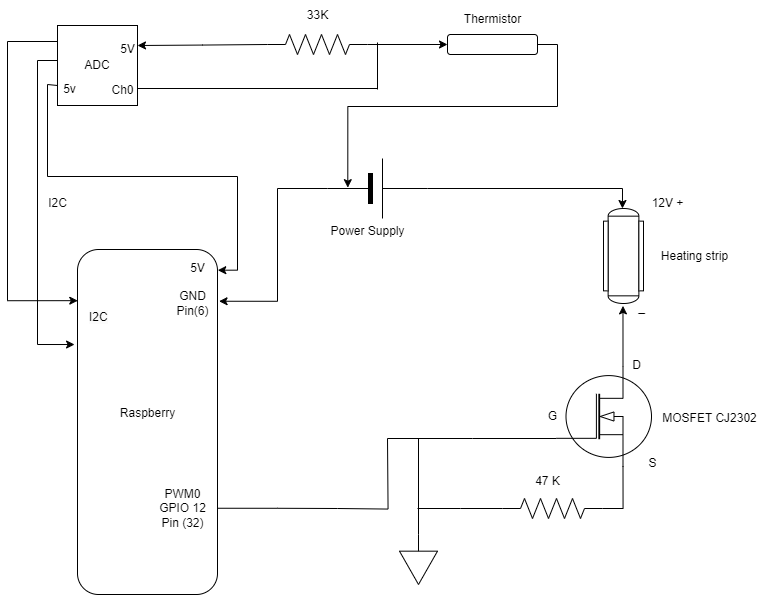

The diagram above was exported from draw.io. Its source (the exported page's mxGraphModel, read from the mxfile embedded in the PNG):
<mxGraphModel dx="882" dy="467" grid="1" gridSize="10" guides="1" tooltips="1" connect="1" arrows="1" fold="1" page="1" pageScale="1" pageWidth="827" pageHeight="1169" math="0" shadow="0">
  <root>
    <mxCell id="0" />
    <mxCell id="1" parent="0" />
    <mxCell id="3JYTG09_45UQPjLLhv5M-3" style="edgeStyle=orthogonalEdgeStyle;rounded=0;orthogonalLoop=1;jettySize=auto;html=1;exitX=1;exitY=0.5;exitDx=0;exitDy=0;endArrow=none;endFill=0;" parent="1" edge="1">
      <mxGeometry relative="1" as="geometry">
        <mxPoint x="410" y="590" as="targetPoint" />
        <mxPoint x="360" y="660" as="sourcePoint" />
      </mxGeometry>
    </mxCell>
    <mxCell id="3JYTG09_45UQPjLLhv5M-2" value="" style="rounded=1;whiteSpace=wrap;html=1;" parent="1" vertex="1">
      <mxGeometry x="100" y="401" width="140" height="345" as="geometry" />
    </mxCell>
    <mxCell id="3JYTG09_45UQPjLLhv5M-4" value="Raspberry&lt;br&gt;" style="text;html=1;align=center;verticalAlign=middle;resizable=0;points=[];autosize=1;strokeColor=none;fillColor=none;" parent="1" vertex="1">
      <mxGeometry x="130" y="550" width="80" height="30" as="geometry" />
    </mxCell>
    <mxCell id="NQRLy-3d7-kZt3e2o7CQ-2" style="edgeStyle=orthogonalEdgeStyle;rounded=0;orthogonalLoop=1;jettySize=auto;html=1;exitX=0;exitY=0.72;exitDx=0;exitDy=0;exitPerimeter=0;endArrow=none;endFill=0;" edge="1" parent="1" source="3JYTG09_45UQPjLLhv5M-11">
      <mxGeometry relative="1" as="geometry">
        <mxPoint x="410" y="590" as="targetPoint" />
      </mxGeometry>
    </mxCell>
    <mxCell id="3JYTG09_45UQPjLLhv5M-11" value="" style="verticalLabelPosition=bottom;shadow=0;dashed=0;align=center;html=1;verticalAlign=top;shape=mxgraph.electrical.mosfets1.n-channel_mosfet_1;" parent="1" vertex="1">
      <mxGeometry x="579" y="518" width="95" height="100" as="geometry" />
    </mxCell>
    <mxCell id="3JYTG09_45UQPjLLhv5M-12" value="47 K" style="text;html=1;align=center;verticalAlign=middle;resizable=0;points=[];autosize=1;strokeColor=none;fillColor=none;" parent="1" vertex="1">
      <mxGeometry x="545" y="618" width="50" height="30" as="geometry" />
    </mxCell>
    <mxCell id="3JYTG09_45UQPjLLhv5M-13" value="" style="shape=mxgraph.pid.vessels.vessel_(dished_ends,_heating-cooling_jacket);html=1;pointerEvents=1;align=center;verticalLabelPosition=bottom;verticalAlign=top;dashed=0;" parent="1" vertex="1">
      <mxGeometry x="626" y="360" width="40" height="95" as="geometry" />
    </mxCell>
    <mxCell id="3JYTG09_45UQPjLLhv5M-15" style="edgeStyle=orthogonalEdgeStyle;rounded=0;orthogonalLoop=1;jettySize=auto;html=1;exitX=0.7;exitY=0;exitDx=0;exitDy=0;exitPerimeter=0;entryX=0.487;entryY=1.025;entryDx=0;entryDy=0;entryPerimeter=0;" parent="1" source="3JYTG09_45UQPjLLhv5M-11" target="3JYTG09_45UQPjLLhv5M-13" edge="1">
      <mxGeometry relative="1" as="geometry" />
    </mxCell>
    <mxCell id="3JYTG09_45UQPjLLhv5M-17" value="Heating strip&lt;br&gt;" style="text;html=1;align=center;verticalAlign=middle;resizable=0;points=[];autosize=1;strokeColor=none;fillColor=none;" parent="1" vertex="1">
      <mxGeometry x="672" y="392.5" width="90" height="30" as="geometry" />
    </mxCell>
    <mxCell id="3JYTG09_45UQPjLLhv5M-18" value="_" style="text;html=1;align=center;verticalAlign=middle;resizable=0;points=[];autosize=1;strokeColor=none;fillColor=none;" parent="1" vertex="1">
      <mxGeometry x="649" y="445" width="30" height="30" as="geometry" />
    </mxCell>
    <mxCell id="3JYTG09_45UQPjLLhv5M-20" value="" style="verticalLabelPosition=bottom;shadow=0;dashed=0;align=center;fillColor=strokeColor;html=1;verticalAlign=top;strokeWidth=1;shape=mxgraph.electrical.miscellaneous.monocell_battery;" parent="1" vertex="1">
      <mxGeometry x="350" y="310" width="100" height="60" as="geometry" />
    </mxCell>
    <mxCell id="3JYTG09_45UQPjLLhv5M-21" style="edgeStyle=orthogonalEdgeStyle;rounded=0;orthogonalLoop=1;jettySize=auto;html=1;entryX=0.474;entryY=0;entryDx=0;entryDy=0;entryPerimeter=0;" parent="1" source="3JYTG09_45UQPjLLhv5M-20" target="3JYTG09_45UQPjLLhv5M-13" edge="1">
      <mxGeometry relative="1" as="geometry" />
    </mxCell>
    <mxCell id="3JYTG09_45UQPjLLhv5M-22" value="12V +" style="text;html=1;align=center;verticalAlign=middle;resizable=0;points=[];autosize=1;strokeColor=none;fillColor=none;" parent="1" vertex="1">
      <mxGeometry x="660" y="340" width="60" height="30" as="geometry" />
    </mxCell>
    <mxCell id="3JYTG09_45UQPjLLhv5M-24" style="edgeStyle=orthogonalEdgeStyle;rounded=0;orthogonalLoop=1;jettySize=auto;html=1;exitX=1;exitY=0.75;exitDx=0;exitDy=0;endArrow=none;endFill=0;" parent="1" source="3JYTG09_45UQPjLLhv5M-2" edge="1">
      <mxGeometry relative="1" as="geometry">
        <mxPoint x="360" y="660" as="targetPoint" />
      </mxGeometry>
    </mxCell>
    <mxCell id="3JYTG09_45UQPjLLhv5M-25" style="edgeStyle=orthogonalEdgeStyle;rounded=0;orthogonalLoop=1;jettySize=auto;html=1;exitX=0;exitY=0.5;exitDx=0;exitDy=0;exitPerimeter=0;entryX=1.011;entryY=0.15;entryDx=0;entryDy=0;entryPerimeter=0;" parent="1" source="3JYTG09_45UQPjLLhv5M-20" target="3JYTG09_45UQPjLLhv5M-2" edge="1">
      <mxGeometry relative="1" as="geometry">
        <Array as="points">
          <mxPoint x="300" y="340" />
          <mxPoint x="300" y="453" />
        </Array>
      </mxGeometry>
    </mxCell>
    <mxCell id="3JYTG09_45UQPjLLhv5M-26" value="Power Supply" style="text;html=1;align=center;verticalAlign=middle;resizable=0;points=[];autosize=1;strokeColor=none;fillColor=none;" parent="1" vertex="1">
      <mxGeometry x="340" y="368" width="100" height="30" as="geometry" />
    </mxCell>
    <mxCell id="3JYTG09_45UQPjLLhv5M-28" value="MOSFET CJ2302" style="text;html=1;align=center;verticalAlign=middle;resizable=0;points=[];autosize=1;strokeColor=none;fillColor=none;" parent="1" vertex="1">
      <mxGeometry x="672" y="555" width="120" height="30" as="geometry" />
    </mxCell>
    <mxCell id="3JYTG09_45UQPjLLhv5M-29" value="PWM0&lt;br style=&quot;--tw-border-spacing-x: 0; --tw-border-spacing-y: 0; --tw-translate-x: 0; --tw-translate-y: 0; --tw-rotate: 0; --tw-skew-x: 0; --tw-skew-y: 0; --tw-scale-x: 1; --tw-scale-y: 1; --tw-pan-x: ; --tw-pan-y: ; --tw-pinch-zoom: ; --tw-scroll-snap-strictness: proximity; --tw-gradient-from-position: ; --tw-gradient-via-position: ; --tw-gradient-to-position: ; --tw-ordinal: ; --tw-slashed-zero: ; --tw-numeric-figure: ; --tw-numeric-spacing: ; --tw-numeric-fraction: ; --tw-ring-inset: ; --tw-ring-offset-width: 0px; --tw-ring-offset-color: #fff; --tw-ring-color: rgb(59 130 246 / 0.5); --tw-ring-offset-shadow: 0 0 #0000; --tw-ring-shadow: 0 0 #0000; --tw-shadow: 0 0 #0000; --tw-shadow-colored: 0 0 #0000; --tw-blur: ; --tw-brightness: ; --tw-contrast: ; --tw-grayscale: ; --tw-hue-rotate: ; --tw-invert: ; --tw-saturate: ; --tw-sepia: ; --tw-drop-shadow: ; --tw-backdrop-blur: ; --tw-backdrop-brightness: ; --tw-backdrop-contrast: ; --tw-backdrop-grayscale: ; --tw-backdrop-hue-rotate: ; --tw-backdrop-invert: ; --tw-backdrop-opacity: ; --tw-backdrop-saturate: ; --tw-backdrop-sepia: ; border-color: var(--border-color);&quot;&gt;&lt;span style=&quot;&quot;&gt;GPIO 12&lt;br&gt;Pin (32)&lt;br&gt;&lt;/span&gt;" style="text;html=1;align=center;verticalAlign=middle;resizable=0;points=[];autosize=1;strokeColor=none;fillColor=none;" parent="1" vertex="1">
      <mxGeometry x="170" y="630" width="70" height="60" as="geometry" />
    </mxCell>
    <mxCell id="3JYTG09_45UQPjLLhv5M-30" value="GND&lt;br&gt;Pin(6)" style="text;html=1;align=center;verticalAlign=middle;resizable=0;points=[];autosize=1;strokeColor=none;fillColor=none;" parent="1" vertex="1">
      <mxGeometry x="185" y="435" width="60" height="40" as="geometry" />
    </mxCell>
    <mxCell id="3JYTG09_45UQPjLLhv5M-44" style="edgeStyle=orthogonalEdgeStyle;rounded=0;orthogonalLoop=1;jettySize=auto;html=1;exitX=0;exitY=0.25;exitDx=0;exitDy=0;entryX=1;entryY=0.25;entryDx=0;entryDy=0;" parent="1" target="3JYTG09_45UQPjLLhv5M-43" edge="1">
      <mxGeometry relative="1" as="geometry">
        <mxPoint x="290" y="196" as="sourcePoint" />
      </mxGeometry>
    </mxCell>
    <mxCell id="3JYTG09_45UQPjLLhv5M-54" style="edgeStyle=orthogonalEdgeStyle;rounded=0;orthogonalLoop=1;jettySize=auto;html=1;exitX=1;exitY=0.75;exitDx=0;exitDy=0;endArrow=none;endFill=0;" parent="1" edge="1">
      <mxGeometry relative="1" as="geometry">
        <mxPoint x="400" y="240" as="targetPoint" />
        <mxPoint x="160" y="240" as="sourcePoint" />
      </mxGeometry>
    </mxCell>
    <mxCell id="3JYTG09_45UQPjLLhv5M-58" style="edgeStyle=orthogonalEdgeStyle;rounded=0;orthogonalLoop=1;jettySize=auto;html=1;exitX=0;exitY=0.75;exitDx=0;exitDy=0;entryX=-0.021;entryY=0.345;entryDx=0;entryDy=0;entryPerimeter=0;" parent="1" edge="1">
      <mxGeometry relative="1" as="geometry">
        <mxPoint x="97.06000000000017" y="496.0250000000001" as="targetPoint" />
        <mxPoint x="80" y="212" as="sourcePoint" />
        <Array as="points">
          <mxPoint x="60" y="212" />
          <mxPoint x="60" y="496" />
        </Array>
      </mxGeometry>
    </mxCell>
    <mxCell id="3JYTG09_45UQPjLLhv5M-43" value="ADC" style="whiteSpace=wrap;html=1;aspect=fixed;" parent="1" vertex="1">
      <mxGeometry x="80" y="177" width="80" height="80" as="geometry" />
    </mxCell>
    <mxCell id="3JYTG09_45UQPjLLhv5M-46" value="5V" style="text;html=1;align=center;verticalAlign=middle;resizable=0;points=[];autosize=1;strokeColor=none;fillColor=none;" parent="1" vertex="1">
      <mxGeometry x="130" y="186" width="40" height="30" as="geometry" />
    </mxCell>
    <mxCell id="3JYTG09_45UQPjLLhv5M-48" value="Ch0" style="text;html=1;align=center;verticalAlign=middle;resizable=0;points=[];autosize=1;strokeColor=none;fillColor=none;" parent="1" vertex="1">
      <mxGeometry x="120" y="227" width="50" height="30" as="geometry" />
    </mxCell>
    <mxCell id="3JYTG09_45UQPjLLhv5M-49" value="" style="rounded=1;whiteSpace=wrap;html=1;" parent="1" vertex="1">
      <mxGeometry x="470" y="186" width="90" height="20" as="geometry" />
    </mxCell>
    <mxCell id="3JYTG09_45UQPjLLhv5M-52" style="edgeStyle=orthogonalEdgeStyle;rounded=0;orthogonalLoop=1;jettySize=auto;html=1;exitX=1;exitY=0.5;exitDx=0;exitDy=0;exitPerimeter=0;entryX=0;entryY=0.5;entryDx=0;entryDy=0;" parent="1" source="3JYTG09_45UQPjLLhv5M-50" target="3JYTG09_45UQPjLLhv5M-49" edge="1">
      <mxGeometry relative="1" as="geometry" />
    </mxCell>
    <mxCell id="3JYTG09_45UQPjLLhv5M-50" value="" style="pointerEvents=1;verticalLabelPosition=bottom;shadow=0;dashed=0;align=center;html=1;verticalAlign=top;shape=mxgraph.electrical.resistors.resistor_2;" parent="1" vertex="1">
      <mxGeometry x="290" y="186" width="100" height="20" as="geometry" />
    </mxCell>
    <mxCell id="3JYTG09_45UQPjLLhv5M-51" style="edgeStyle=orthogonalEdgeStyle;rounded=0;orthogonalLoop=1;jettySize=auto;html=1;exitX=0.5;exitY=1;exitDx=0;exitDy=0;" parent="1" source="3JYTG09_45UQPjLLhv5M-49" target="3JYTG09_45UQPjLLhv5M-49" edge="1">
      <mxGeometry relative="1" as="geometry" />
    </mxCell>
    <mxCell id="3JYTG09_45UQPjLLhv5M-55" value="" style="endArrow=none;html=1;rounded=0;" parent="1" edge="1">
      <mxGeometry width="50" height="50" relative="1" as="geometry">
        <mxPoint x="400" y="241" as="sourcePoint" />
        <mxPoint x="400" y="194" as="targetPoint" />
      </mxGeometry>
    </mxCell>
    <mxCell id="3JYTG09_45UQPjLLhv5M-56" value="33K" style="text;html=1;align=center;verticalAlign=middle;resizable=0;points=[];autosize=1;strokeColor=none;fillColor=none;" parent="1" vertex="1">
      <mxGeometry x="320" y="152" width="40" height="30" as="geometry" />
    </mxCell>
    <mxCell id="3JYTG09_45UQPjLLhv5M-57" style="edgeStyle=orthogonalEdgeStyle;rounded=0;orthogonalLoop=1;jettySize=auto;html=1;exitX=0;exitY=0.25;exitDx=0;exitDy=0;entryX=0.002;entryY=0.157;entryDx=0;entryDy=0;entryPerimeter=0;" parent="1" edge="1">
      <mxGeometry relative="1" as="geometry">
        <mxPoint x="80" y="193" as="sourcePoint" />
        <mxPoint x="100.2800000000002" y="452.1650000000001" as="targetPoint" />
        <Array as="points">
          <mxPoint x="30" y="193" />
          <mxPoint x="30" y="452" />
        </Array>
      </mxGeometry>
    </mxCell>
    <mxCell id="3JYTG09_45UQPjLLhv5M-59" value="I2C" style="text;html=1;align=center;verticalAlign=middle;resizable=0;points=[];autosize=1;strokeColor=none;fillColor=none;" parent="1" vertex="1">
      <mxGeometry x="60" y="340" width="40" height="30" as="geometry" />
    </mxCell>
    <mxCell id="3JYTG09_45UQPjLLhv5M-60" style="edgeStyle=orthogonalEdgeStyle;rounded=0;orthogonalLoop=1;jettySize=auto;html=1;exitX=0;exitY=0.75;exitDx=0;exitDy=0;entryX=1.002;entryY=0.06;entryDx=0;entryDy=0;entryPerimeter=0;" parent="1" source="3JYTG09_45UQPjLLhv5M-43" target="3JYTG09_45UQPjLLhv5M-2" edge="1">
      <mxGeometry relative="1" as="geometry">
        <Array as="points">
          <mxPoint x="70" y="236" />
          <mxPoint x="70" y="328" />
          <mxPoint x="260" y="328" />
          <mxPoint x="260" y="422" />
        </Array>
      </mxGeometry>
    </mxCell>
    <mxCell id="3JYTG09_45UQPjLLhv5M-61" value="5v" style="text;html=1;align=center;verticalAlign=middle;resizable=0;points=[];autosize=1;strokeColor=none;fillColor=none;" parent="1" vertex="1">
      <mxGeometry x="72" y="226" width="40" height="30" as="geometry" />
    </mxCell>
    <mxCell id="3JYTG09_45UQPjLLhv5M-62" value="5V" style="text;html=1;align=center;verticalAlign=middle;resizable=0;points=[];autosize=1;strokeColor=none;fillColor=none;" parent="1" vertex="1">
      <mxGeometry x="200" y="405" width="40" height="30" as="geometry" />
    </mxCell>
    <mxCell id="3JYTG09_45UQPjLLhv5M-63" style="edgeStyle=orthogonalEdgeStyle;rounded=0;orthogonalLoop=1;jettySize=auto;html=1;exitX=1;exitY=0.5;exitDx=0;exitDy=0;entryX=0.203;entryY=0.486;entryDx=0;entryDy=0;entryPerimeter=0;" parent="1" source="3JYTG09_45UQPjLLhv5M-49" target="3JYTG09_45UQPjLLhv5M-20" edge="1">
      <mxGeometry relative="1" as="geometry" />
    </mxCell>
    <mxCell id="3JYTG09_45UQPjLLhv5M-64" value="&lt;span style=&quot;color: rgb(0, 0, 0); font-family: Helvetica; font-size: 12px; font-style: normal; font-variant-ligatures: normal; font-variant-caps: normal; font-weight: 400; letter-spacing: normal; orphans: 2; text-align: center; text-indent: 0px; text-transform: none; widows: 2; word-spacing: 0px; -webkit-text-stroke-width: 0px; background-color: rgb(251, 251, 251); text-decoration-thickness: initial; text-decoration-style: initial; text-decoration-color: initial; float: none; display: inline !important;&quot;&gt;I2C&lt;/span&gt;" style="text;whiteSpace=wrap;html=1;" parent="1" vertex="1">
      <mxGeometry x="110" y="455" width="50" height="40" as="geometry" />
    </mxCell>
    <mxCell id="3JYTG09_45UQPjLLhv5M-65" value="Thermistor" style="text;html=1;align=center;verticalAlign=middle;resizable=0;points=[];autosize=1;strokeColor=none;fillColor=none;" parent="1" vertex="1">
      <mxGeometry x="475" y="156" width="80" height="30" as="geometry" />
    </mxCell>
    <mxCell id="3JYTG09_45UQPjLLhv5M-73" value="G" style="text;html=1;align=center;verticalAlign=middle;resizable=0;points=[];autosize=1;strokeColor=none;fillColor=none;" parent="1" vertex="1">
      <mxGeometry x="560" y="553" width="30" height="30" as="geometry" />
    </mxCell>
    <mxCell id="3JYTG09_45UQPjLLhv5M-74" value="D" style="text;html=1;align=center;verticalAlign=middle;resizable=0;points=[];autosize=1;strokeColor=none;fillColor=none;" parent="1" vertex="1">
      <mxGeometry x="644" y="502" width="30" height="30" as="geometry" />
    </mxCell>
    <mxCell id="3JYTG09_45UQPjLLhv5M-75" value="S" style="text;html=1;align=center;verticalAlign=middle;resizable=0;points=[];autosize=1;strokeColor=none;fillColor=none;" parent="1" vertex="1">
      <mxGeometry x="660" y="600" width="30" height="30" as="geometry" />
    </mxCell>
    <mxCell id="NQRLy-3d7-kZt3e2o7CQ-3" style="edgeStyle=orthogonalEdgeStyle;rounded=0;orthogonalLoop=1;jettySize=auto;html=1;endArrow=none;endFill=0;" edge="1" parent="1">
      <mxGeometry relative="1" as="geometry">
        <mxPoint x="441" y="590" as="targetPoint" />
        <mxPoint x="441" y="686" as="sourcePoint" />
      </mxGeometry>
    </mxCell>
    <mxCell id="3JYTG09_45UQPjLLhv5M-76" value="" style="pointerEvents=1;verticalLabelPosition=bottom;shadow=0;dashed=0;align=center;html=1;verticalAlign=top;shape=mxgraph.electrical.signal_sources.signal_ground;" parent="1" vertex="1">
      <mxGeometry x="422" y="686" width="38" height="50" as="geometry" />
    </mxCell>
    <mxCell id="NQRLy-3d7-kZt3e2o7CQ-9" style="edgeStyle=orthogonalEdgeStyle;rounded=0;orthogonalLoop=1;jettySize=auto;html=1;exitX=0;exitY=0.5;exitDx=0;exitDy=0;exitPerimeter=0;endArrow=none;endFill=0;" edge="1" parent="1" source="NQRLy-3d7-kZt3e2o7CQ-5">
      <mxGeometry relative="1" as="geometry">
        <mxPoint x="440" y="660" as="targetPoint" />
      </mxGeometry>
    </mxCell>
    <mxCell id="NQRLy-3d7-kZt3e2o7CQ-5" value="" style="pointerEvents=1;verticalLabelPosition=bottom;shadow=0;dashed=0;align=center;html=1;verticalAlign=top;shape=mxgraph.electrical.resistors.resistor_2;" vertex="1" parent="1">
      <mxGeometry x="525" y="650" width="100" height="20" as="geometry" />
    </mxCell>
    <mxCell id="NQRLy-3d7-kZt3e2o7CQ-8" style="edgeStyle=orthogonalEdgeStyle;rounded=0;orthogonalLoop=1;jettySize=auto;html=1;exitX=0.7;exitY=1;exitDx=0;exitDy=0;exitPerimeter=0;entryX=1;entryY=0.5;entryDx=0;entryDy=0;entryPerimeter=0;endArrow=none;endFill=0;" edge="1" parent="1" source="3JYTG09_45UQPjLLhv5M-11" target="NQRLy-3d7-kZt3e2o7CQ-5">
      <mxGeometry relative="1" as="geometry" />
    </mxCell>
  </root>
</mxGraphModel>